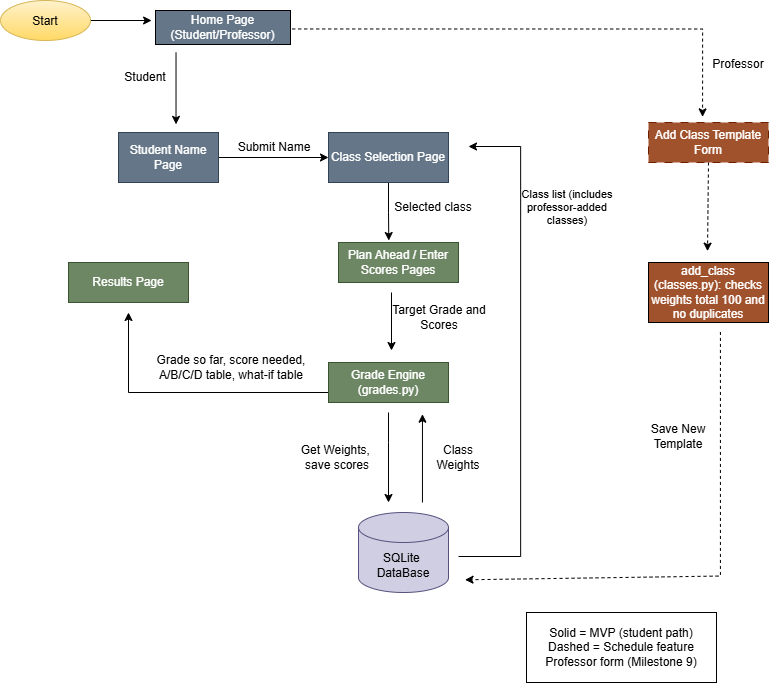

The diagram above was exported from draw.io. Its source (the exported page's mxGraphModel, read from the mxfile embedded in the PNG):
<mxGraphModel dx="980" dy="586" grid="0" gridSize="10" guides="1" tooltips="1" connect="1" arrows="1" fold="1" page="1" pageScale="1" pageWidth="827" pageHeight="1169" math="0" shadow="0">
  <root>
    <mxCell id="0" />
    <mxCell id="1" parent="0" />
    <mxCell id="jBmBUcCRRw9CLhWtoxrZ-25" edge="1" parent="1" source="jBmBUcCRRw9CLhWtoxrZ-26" style="edgeStyle=orthogonalEdgeStyle;rounded=0;orthogonalLoop=1;jettySize=auto;html=1;defaultLabelBackgroundColor=page;" target="jBmBUcCRRw9CLhWtoxrZ-28" value="">
      <mxGeometry relative="1" as="geometry" />
    </mxCell>
    <mxCell id="jBmBUcCRRw9CLhWtoxrZ-26" parent="1" style="rounded=0;whiteSpace=wrap;html=1;fillColor=#647687;strokeColor=#314354;fontColor=#ffffff;" value="Student Name Page" vertex="1">
      <mxGeometry height="50" width="100" x="140" y="150" as="geometry" />
    </mxCell>
    <mxCell id="jBmBUcCRRw9CLhWtoxrZ-68" edge="1" parent="1" source="jBmBUcCRRw9CLhWtoxrZ-28" style="edgeStyle=orthogonalEdgeStyle;rounded=0;orthogonalLoop=1;jettySize=auto;html=1;defaultLabelBackgroundColor=page;entryX=0.419;entryY=-0.049;entryDx=0;entryDy=0;entryPerimeter=0;" target="jBmBUcCRRw9CLhWtoxrZ-60" value="">
      <mxGeometry relative="1" as="geometry" />
    </mxCell>
    <mxCell id="jBmBUcCRRw9CLhWtoxrZ-28" parent="1" style="rounded=0;whiteSpace=wrap;html=1;fillColor=#647687;fontColor=#ffffff;strokeColor=#314354;" value="Class Selection Page" vertex="1">
      <mxGeometry height="50" width="120" x="350" y="150" as="geometry" />
    </mxCell>
    <mxCell id="jBmBUcCRRw9CLhWtoxrZ-47" edge="1" parent="1" style="edgeStyle=orthogonalEdgeStyle;rounded=0;orthogonalLoop=1;jettySize=auto;html=1;defaultLabelBackgroundColor=page;" value="">
      <mxGeometry relative="1" as="geometry">
        <mxPoint x="350" y="410" as="sourcePoint" />
        <mxPoint x="150" y="329.9999999999999" as="targetPoint" />
      </mxGeometry>
    </mxCell>
    <mxCell id="jBmBUcCRRw9CLhWtoxrZ-29" parent="1" style="rounded=0;whiteSpace=wrap;html=1;fillColor=#6d8764;strokeColor=#3A5431;fontColor=#ffffff;" value="Grade Engine (grades.py)" vertex="1">
      <mxGeometry height="40" width="120" x="350" y="380" as="geometry" />
    </mxCell>
    <mxCell id="jBmBUcCRRw9CLhWtoxrZ-30" parent="1" style="shape=cylinder3;whiteSpace=wrap;html=1;boundedLbl=1;backgroundOutline=1;size=15;fillColor=#d0cee2;strokeColor=#56517e;rounded=0;" value="SQLite&amp;nbsp;&lt;div&gt;DataBase&lt;/div&gt;" vertex="1">
      <mxGeometry height="80" width="90" x="380" y="530" as="geometry" />
    </mxCell>
    <mxCell id="jBmBUcCRRw9CLhWtoxrZ-31" parent="1" style="rounded=0;whiteSpace=wrap;html=1;dashed=1;dashPattern=8 8;fillColor=light-dark(#A0522D,#C6A569);strokeColor=light-dark(#6D1F00,#654F1B);fontColor=#ffffff;" value="Add Class Template&lt;div&gt;Form&lt;/div&gt;" vertex="1">
      <mxGeometry height="40" width="120" x="670" y="140" as="geometry" />
    </mxCell>
    <mxCell id="jBmBUcCRRw9CLhWtoxrZ-32" edge="1" parent="1" style="edgeStyle=orthogonalEdgeStyle;rounded=0;orthogonalLoop=1;jettySize=auto;html=1;defaultLabelBackgroundColor=page;dashed=1;" value="">
      <mxGeometry relative="1" x="0.7039" as="geometry">
        <mxPoint x="277.72" y="46.46" as="sourcePoint" />
        <mxPoint x="724.08" y="134.38" as="targetPoint" />
      </mxGeometry>
    </mxCell>
    <mxCell id="jBmBUcCRRw9CLhWtoxrZ-34" parent="1" style="text;html=1;whiteSpace=wrap;strokeColor=none;fillColor=none;align=center;verticalAlign=middle;rounded=0;" value="Student" vertex="1">
      <mxGeometry height="30" width="110" x="112" y="80" as="geometry" />
    </mxCell>
    <mxCell id="jBmBUcCRRw9CLhWtoxrZ-35" edge="1" parent="1" style="endArrow=classic;html=1;rounded=0;defaultLabelBackgroundColor=page;" value="">
      <mxGeometry height="50" relative="1" width="50" x="-0.0711" as="geometry">
        <Array as="points">
          <mxPoint x="410" y="460" />
        </Array>
        <mxPoint x="410" y="430" as="sourcePoint" />
        <mxPoint x="410" y="520" as="targetPoint" />
      </mxGeometry>
    </mxCell>
    <mxCell id="jBmBUcCRRw9CLhWtoxrZ-39" parent="1" style="text;html=1;whiteSpace=wrap;strokeColor=none;fillColor=none;align=center;verticalAlign=middle;rounded=0;" value="Get Weights,&amp;nbsp;&lt;div&gt;save scores&lt;/div&gt;" vertex="1">
      <mxGeometry height="30" width="110" x="304" y="460" as="geometry" />
    </mxCell>
    <mxCell id="jBmBUcCRRw9CLhWtoxrZ-41" parent="1" style="text;html=1;whiteSpace=wrap;strokeColor=none;fillColor=none;align=center;verticalAlign=middle;rounded=0;" value="Save New&lt;div&gt;Template&lt;/div&gt;" vertex="1">
      <mxGeometry height="30" width="110" x="645" y="439" as="geometry" />
    </mxCell>
    <mxCell id="jBmBUcCRRw9CLhWtoxrZ-43" parent="1" style="rounded=0;whiteSpace=wrap;html=1;" value="Solid = MVP (student path) Dashed = Schedule feature Professor form (Milestone 9)" vertex="1">
      <mxGeometry height="70" width="190" x="548" y="630" as="geometry" />
    </mxCell>
    <mxCell id="jBmBUcCRRw9CLhWtoxrZ-45" edge="1" parent="1" source="jBmBUcCRRw9CLhWtoxrZ-44" style="edgeStyle=orthogonalEdgeStyle;rounded=0;orthogonalLoop=1;jettySize=auto;html=1;defaultLabelBackgroundColor=page;" value="">
      <mxGeometry relative="1" as="geometry">
        <mxPoint x="173.1" y="38" as="targetPoint" />
      </mxGeometry>
    </mxCell>
    <mxCell id="jBmBUcCRRw9CLhWtoxrZ-44" parent="1" style="ellipse;whiteSpace=wrap;html=1;shapeInside=1;rounded=0;fillColor=#fff2cc;strokeColor=#d6b656;gradientColor=#ffd966;" value="Start" vertex="1">
      <mxGeometry height="40" width="90" x="22" y="18" as="geometry" />
    </mxCell>
    <mxCell id="jBmBUcCRRw9CLhWtoxrZ-46" parent="1" style="rounded=0;whiteSpace=wrap;html=1;fillColor=#6d8764;strokeColor=#3A5431;fontColor=#ffffff;" value="Results Page" vertex="1">
      <mxGeometry height="40" width="120" x="90" y="280" as="geometry" />
    </mxCell>
    <mxCell id="jBmBUcCRRw9CLhWtoxrZ-52" parent="1" style="text;html=1;whiteSpace=wrap;strokeColor=none;fillColor=none;align=center;verticalAlign=middle;rounded=0;" value="Target Grade and Scores" vertex="1">
      <mxGeometry height="30" width="110" x="406" y="320" as="geometry" />
    </mxCell>
    <mxCell id="jBmBUcCRRw9CLhWtoxrZ-48" parent="1" style="text;html=1;whiteSpace=wrap;strokeColor=none;fillColor=none;align=center;verticalAlign=middle;rounded=0;" value="Grade so far, score needed, A/B/C/D table, what-if table" vertex="1">
      <mxGeometry height="30" width="164" x="171" y="370" as="geometry" />
    </mxCell>
    <mxCell id="jBmBUcCRRw9CLhWtoxrZ-55" edge="1" parent="1" style="edgeStyle=orthogonalEdgeStyle;rounded=0;orthogonalLoop=1;jettySize=auto;html=1;defaultLabelBackgroundColor=page;entryX=0.036;entryY=-0.277;entryDx=0;entryDy=0;entryPerimeter=0;" value="">
      <mxGeometry relative="1" x="-0.6918" as="geometry">
        <mxPoint x="443.96" y="520" as="sourcePoint" />
        <mxPoint x="443.96000000000004" y="431.69000000000005" as="targetPoint" />
      </mxGeometry>
    </mxCell>
    <mxCell id="jBmBUcCRRw9CLhWtoxrZ-60" parent="1" style="rounded=0;whiteSpace=wrap;html=1;fillColor=#6d8764;strokeColor=#3A5431;fontColor=#ffffff;" value="Plan Ahead / Enter Scores Pages" vertex="1">
      <mxGeometry height="40" width="120" x="360" y="260" as="geometry" />
    </mxCell>
    <mxCell id="jBmBUcCRRw9CLhWtoxrZ-64" parent="1" style="text;html=1;whiteSpace=wrap;strokeColor=none;fillColor=none;align=center;verticalAlign=middle;rounded=0;" value="Selected class" vertex="1">
      <mxGeometry height="30" width="110" x="400" y="210" as="geometry" />
    </mxCell>
    <mxCell id="jBmBUcCRRw9CLhWtoxrZ-70" edge="1" parent="1" style="edgeStyle=orthogonalEdgeStyle;rounded=0;orthogonalLoop=1;jettySize=auto;html=1;defaultLabelBackgroundColor=page;entryX=0.419;entryY=-0.049;entryDx=0;entryDy=0;entryPerimeter=0;" value="">
      <mxGeometry relative="1" as="geometry">
        <mxPoint x="413" y="310" as="sourcePoint" />
        <mxPoint x="413" y="368" as="targetPoint" />
      </mxGeometry>
    </mxCell>
    <mxCell id="jBmBUcCRRw9CLhWtoxrZ-71" parent="1" style="text;html=1;whiteSpace=wrap;strokeColor=none;fillColor=none;align=center;verticalAlign=middle;rounded=0;" value="Class&lt;div&gt;Weights&lt;/div&gt;" vertex="1">
      <mxGeometry height="30" width="60" x="450" y="460" as="geometry" />
    </mxCell>
    <mxCell id="jBmBUcCRRw9CLhWtoxrZ-74" edge="1" parent="1" style="endArrow=classic;html=1;rounded=0;defaultLabelBackgroundColor=page;" value="">
      <mxGeometry height="50" relative="1" width="50" x="-0.0676" as="geometry">
        <Array as="points">
          <mxPoint x="542.15" y="574" />
          <mxPoint x="542.15" y="164" />
        </Array>
        <mxPoint x="480" y="574" as="sourcePoint" />
        <mxPoint x="490" y="164" as="targetPoint" />
      </mxGeometry>
    </mxCell>
    <mxCell id="jBmBUcCRRw9CLhWtoxrZ-75" parent="1" style="text;html=1;whiteSpace=wrap;strokeColor=none;fillColor=none;align=center;verticalAlign=middle;rounded=0;fontSize=11;" value="Class list (includes professor-added classes)" vertex="1">
      <mxGeometry height="40" width="100" x="539" y="205" as="geometry" />
    </mxCell>
    <mxCell id="9hJzdQzMA0vBsaO3ECmH-1" parent="1" style="rounded=0;whiteSpace=wrap;html=1;fillColor=light-dark(#647687, #ededed);fontColor=light-dark(#ffffff, #ededed);" value="Home Page&lt;br&gt;(Student/Professor)" vertex="1">
      <mxGeometry height="34" width="135" x="177" y="28" as="geometry" />
    </mxCell>
    <mxCell id="9hJzdQzMA0vBsaO3ECmH-3" edge="1" parent="1" source="9hJzdQzMA0vBsaO3ECmH-1" style="endArrow=classic;html=1;rounded=0;defaultLabelBackgroundColor=page;exitX=0.152;exitY=1.239;exitDx=0;exitDy=0;exitPerimeter=0;" value="">
      <mxGeometry height="50" relative="1" width="50" as="geometry">
        <mxPoint x="389" y="28" as="sourcePoint" />
        <mxPoint x="197.52" y="141.85" as="targetPoint" />
      </mxGeometry>
    </mxCell>
    <mxCell id="9hJzdQzMA0vBsaO3ECmH-4" parent="1" style="text;html=1;whiteSpace=wrap;strokeColor=none;fillColor=none;align=center;verticalAlign=middle;rounded=0;" value="Professor" vertex="1">
      <mxGeometry height="30" width="60" x="730" y="67" as="geometry" />
    </mxCell>
    <mxCell id="9hJzdQzMA0vBsaO3ECmH-9" edge="1" parent="1" source="jBmBUcCRRw9CLhWtoxrZ-31" style="endArrow=classic;html=1;rounded=0;defaultLabelBackgroundColor=page;dashed=1;exitX=0.5;exitY=1;exitDx=0;exitDy=0;" value="">
      <mxGeometry height="50" relative="1" width="50" x="0.882" as="geometry">
        <Array as="points" />
        <mxPoint x="729" y="216.42999999999998" as="sourcePoint" />
        <mxPoint x="729" y="268.66" as="targetPoint" />
      </mxGeometry>
    </mxCell>
    <mxCell id="9hJzdQzMA0vBsaO3ECmH-10" parent="1" style="rounded=0;whiteSpace=wrap;html=1;fillColor=light-dark(#a0522d, #ededed);fontColor=light-dark(#ffffff, #ededed);" value="add_class (classes.py): checks weights total 100 and no duplicates" vertex="1">
      <mxGeometry height="60" width="120" x="670" y="280" as="geometry" />
    </mxCell>
    <mxCell id="9hJzdQzMA0vBsaO3ECmH-11" edge="1" parent="1" style="endArrow=classic;html=1;rounded=0;defaultLabelBackgroundColor=page;dashed=1;" value="">
      <mxGeometry height="50" relative="1" width="50" x="0.8455" as="geometry">
        <Array as="points">
          <mxPoint x="741.92" y="593.54" />
        </Array>
        <mxPoint x="741.92" y="349.44" as="sourcePoint" />
        <mxPoint x="486.53" y="597.3" as="targetPoint" />
      </mxGeometry>
    </mxCell>
    <mxCell id="9hJzdQzMA0vBsaO3ECmH-12" parent="1" style="text;html=1;whiteSpace=wrap;strokeColor=none;fillColor=none;align=center;verticalAlign=middle;rounded=0;" value="Submit Name" vertex="1">
      <mxGeometry height="30" width="120" x="236" y="150" as="geometry" />
    </mxCell>
  </root>
</mxGraphModel>